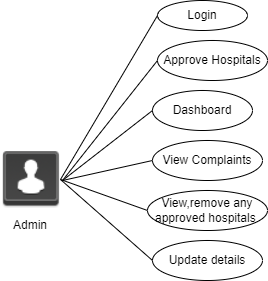

The diagram above was exported from draw.io. Its source (the exported page's mxGraphModel, read from the mxfile embedded in the PNG):
<mxGraphModel dx="1126" dy="469" grid="1" gridSize="10" guides="1" tooltips="1" connect="1" arrows="1" fold="1" page="1" pageScale="1" pageWidth="850" pageHeight="1100" math="0" shadow="0">
  <root>
    <mxCell id="0" />
    <mxCell id="1" parent="0" />
    <mxCell id="RYXYVkaewc1xEjKoHZbw-4" value="Login" style="ellipse;whiteSpace=wrap;html=1;" vertex="1" parent="1">
      <mxGeometry x="215" y="80" width="90" height="30" as="geometry" />
    </mxCell>
    <mxCell id="RYXYVkaewc1xEjKoHZbw-5" value="Approve Hospitals" style="ellipse;whiteSpace=wrap;html=1;" vertex="1" parent="1">
      <mxGeometry x="215" y="120" width="110" height="40" as="geometry" />
    </mxCell>
    <mxCell id="RYXYVkaewc1xEjKoHZbw-6" value="Dashboard" style="ellipse;whiteSpace=wrap;html=1;" vertex="1" parent="1">
      <mxGeometry x="210" y="170" width="100" height="40" as="geometry" />
    </mxCell>
    <mxCell id="RYXYVkaewc1xEjKoHZbw-8" value="View Complaints" style="ellipse;whiteSpace=wrap;html=1;" vertex="1" parent="1">
      <mxGeometry x="210" y="220" width="110" height="40" as="geometry" />
    </mxCell>
    <mxCell id="RYXYVkaewc1xEjKoHZbw-9" value="View,remove any approved hospitals&amp;nbsp;" style="ellipse;whiteSpace=wrap;html=1;" vertex="1" parent="1">
      <mxGeometry x="205" y="270" width="120" height="40" as="geometry" />
    </mxCell>
    <mxCell id="RYXYVkaewc1xEjKoHZbw-19" value="" style="endArrow=none;html=1;rounded=0;entryX=0;entryY=0.5;entryDx=0;entryDy=0;exitX=1;exitY=0.5;exitDx=0;exitDy=0;" edge="1" parent="1" source="RYXYVkaewc1xEjKoHZbw-51" target="RYXYVkaewc1xEjKoHZbw-4">
      <mxGeometry width="50" height="50" relative="1" as="geometry">
        <mxPoint x="110" y="300" as="sourcePoint" />
        <mxPoint x="210" y="95" as="targetPoint" />
      </mxGeometry>
    </mxCell>
    <mxCell id="RYXYVkaewc1xEjKoHZbw-20" value="" style="endArrow=none;html=1;rounded=0;entryX=0;entryY=0.5;entryDx=0;entryDy=0;" edge="1" parent="1" target="RYXYVkaewc1xEjKoHZbw-5">
      <mxGeometry width="50" height="50" relative="1" as="geometry">
        <mxPoint x="120" y="260" as="sourcePoint" />
        <mxPoint x="220" y="140" as="targetPoint" />
      </mxGeometry>
    </mxCell>
    <mxCell id="RYXYVkaewc1xEjKoHZbw-21" value="" style="endArrow=none;html=1;rounded=0;entryX=0;entryY=0.5;entryDx=0;entryDy=0;" edge="1" parent="1">
      <mxGeometry width="50" height="50" relative="1" as="geometry">
        <mxPoint x="120" y="260" as="sourcePoint" />
        <mxPoint x="210" y="190" as="targetPoint" />
      </mxGeometry>
    </mxCell>
    <mxCell id="RYXYVkaewc1xEjKoHZbw-22" value="" style="endArrow=none;html=1;rounded=0;entryX=0;entryY=0.5;entryDx=0;entryDy=0;" edge="1" parent="1" target="RYXYVkaewc1xEjKoHZbw-8">
      <mxGeometry width="50" height="50" relative="1" as="geometry">
        <mxPoint x="120" y="260" as="sourcePoint" />
        <mxPoint x="200" y="235" as="targetPoint" />
      </mxGeometry>
    </mxCell>
    <mxCell id="RYXYVkaewc1xEjKoHZbw-25" value="" style="endArrow=none;html=1;rounded=0;entryX=0;entryY=0.5;entryDx=0;entryDy=0;exitX=1;exitY=0.5;exitDx=0;exitDy=0;" edge="1" parent="1" source="RYXYVkaewc1xEjKoHZbw-51" target="RYXYVkaewc1xEjKoHZbw-9">
      <mxGeometry width="50" height="50" relative="1" as="geometry">
        <mxPoint x="110" y="300" as="sourcePoint" />
        <mxPoint x="200" y="252.5" as="targetPoint" />
      </mxGeometry>
    </mxCell>
    <mxCell id="RYXYVkaewc1xEjKoHZbw-31" value="Update details" style="ellipse;whiteSpace=wrap;html=1;" vertex="1" parent="1">
      <mxGeometry x="210" y="320" width="110" height="40" as="geometry" />
    </mxCell>
    <mxCell id="RYXYVkaewc1xEjKoHZbw-32" value="" style="endArrow=none;html=1;rounded=0;entryX=0;entryY=0.5;entryDx=0;entryDy=0;exitX=1;exitY=0.5;exitDx=0;exitDy=0;" edge="1" parent="1" source="RYXYVkaewc1xEjKoHZbw-51" target="RYXYVkaewc1xEjKoHZbw-31">
      <mxGeometry width="50" height="50" relative="1" as="geometry">
        <mxPoint x="120" y="310" as="sourcePoint" />
        <mxPoint x="210" y="550" as="targetPoint" />
      </mxGeometry>
    </mxCell>
    <mxCell id="RYXYVkaewc1xEjKoHZbw-51" value="" style="shape=image;html=1;verticalAlign=top;verticalLabelPosition=bottom;labelBackgroundColor=#ffffff;imageAspect=0;aspect=fixed;image=https://cdn2.iconfinder.com/data/icons/perqui/48/admin.png" vertex="1" parent="1">
      <mxGeometry x="60" y="230" width="58" height="58" as="geometry" />
    </mxCell>
    <mxCell id="RYXYVkaewc1xEjKoHZbw-52" value="Admin" style="text;strokeColor=none;align=center;fillColor=none;html=1;verticalAlign=middle;whiteSpace=wrap;rounded=0;" vertex="1" parent="1">
      <mxGeometry x="58" y="290" width="60" height="30" as="geometry" />
    </mxCell>
  </root>
</mxGraphModel>